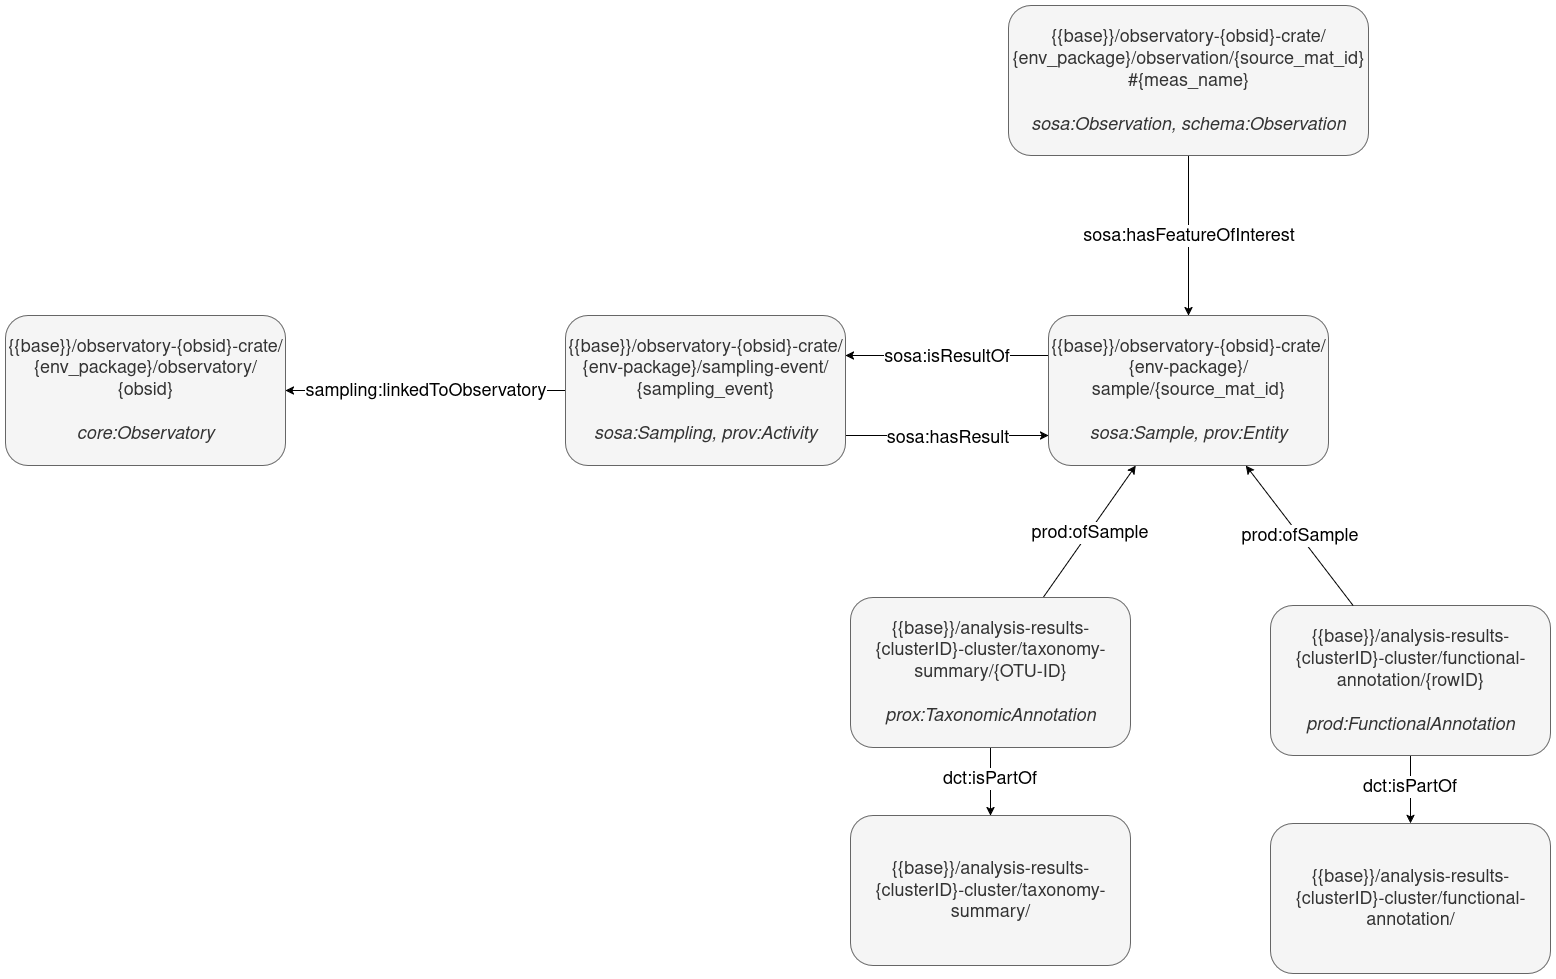

The diagram above was exported from draw.io. Its source (the exported page's mxGraphModel, read from the mxfile embedded in the PNG):
<mxGraphModel dx="5143" dy="3020" grid="1" gridSize="10" guides="1" tooltips="1" connect="1" arrows="1" fold="1" page="1" pageScale="1" pageWidth="850" pageHeight="1100" math="0" shadow="0">
  <root>
    <mxCell id="0" />
    <mxCell id="1" parent="0" />
    <mxCell id="2" value="&lt;font style=&quot;font-size: 18px;&quot;&gt;{{base}}/analysis-results-{clusterID}-cluster/taxonomy-summary/&lt;/font&gt;" style="rounded=1;whiteSpace=wrap;html=1;fillColor=#f5f5f5;fontColor=#333333;strokeColor=#666666;" vertex="1" parent="1">
      <mxGeometry x="5" y="3780" width="280" height="150" as="geometry" />
    </mxCell>
    <mxCell id="3" style="edgeStyle=orthogonalEdgeStyle;rounded=0;orthogonalLoop=1;jettySize=auto;html=1;" edge="1" source="6" target="2" parent="1">
      <mxGeometry relative="1" as="geometry" />
    </mxCell>
    <mxCell id="4" value="dct:isPartOf" style="edgeLabel;html=1;align=center;verticalAlign=middle;resizable=0;points=[];fontSize=18;" vertex="1" connectable="0" parent="3">
      <mxGeometry x="-0.1056" y="-2" relative="1" as="geometry">
        <mxPoint as="offset" />
      </mxGeometry>
    </mxCell>
    <mxCell id="5" value="&lt;font style=&quot;font-size: 18px;&quot;&gt;prod:ofSample&lt;/font&gt;" style="rounded=0;orthogonalLoop=1;jettySize=auto;html=1;" edge="1" source="6" target="9" parent="1">
      <mxGeometry relative="1" as="geometry" />
    </mxCell>
    <mxCell id="6" value="&lt;div&gt;&lt;font style=&quot;font-size: 18px;&quot;&gt;{{base}}/analysis-results-{clusterID}-cluster/taxonomy-summary/{OTU-ID}&lt;/font&gt;&lt;/div&gt;&lt;div&gt;&lt;font style=&quot;font-size: 18px;&quot;&gt;&lt;br&gt;&lt;/font&gt;&lt;/div&gt;&lt;div&gt;&lt;font style=&quot;font-size: 18px;&quot;&gt;&lt;i&gt;prox:TaxonomicAnnotation&lt;/i&gt;&lt;/font&gt;&lt;/div&gt;" style="rounded=1;whiteSpace=wrap;html=1;fillColor=#f5f5f5;fontColor=#333333;strokeColor=#666666;" vertex="1" parent="1">
      <mxGeometry x="5" y="3562.02" width="280" height="150" as="geometry" />
    </mxCell>
    <mxCell id="7" style="edgeStyle=orthogonalEdgeStyle;rounded=0;orthogonalLoop=1;jettySize=auto;html=1;" edge="1" source="9" target="13" parent="1">
      <mxGeometry relative="1" as="geometry">
        <Array as="points">
          <mxPoint x="100" y="3320" />
          <mxPoint x="100" y="3320" />
        </Array>
      </mxGeometry>
    </mxCell>
    <mxCell id="8" value="&lt;font style=&quot;font-size: 18px;&quot;&gt;sosa:isResultOf&lt;/font&gt;" style="edgeLabel;html=1;align=center;verticalAlign=middle;resizable=0;points=[];" vertex="1" connectable="0" parent="7">
      <mxGeometry x="0.329" y="-1" relative="1" as="geometry">
        <mxPoint x="32" y="1" as="offset" />
      </mxGeometry>
    </mxCell>
    <mxCell id="9" value="&lt;div&gt;&lt;font style=&quot;font-size: 18px;&quot;&gt;{{base}}/observatory-{obsid}-crate/{env-package}/&lt;br&gt;sample/{source_mat_id}&lt;/font&gt;&lt;/div&gt;&lt;div&gt;&lt;font style=&quot;font-size: 18px;&quot;&gt;&lt;br&gt;&lt;/font&gt;&lt;/div&gt;&lt;div&gt;&lt;font style=&quot;font-size: 18px;&quot;&gt;&lt;i&gt;sosa:Sample, prov:Entity&lt;/i&gt;&lt;/font&gt;&lt;/div&gt;" style="rounded=1;whiteSpace=wrap;html=1;fillColor=#f5f5f5;fontColor=#333333;strokeColor=#666666;" vertex="1" parent="1">
      <mxGeometry x="203" y="3280" width="280" height="150" as="geometry" />
    </mxCell>
    <mxCell id="10" style="edgeStyle=orthogonalEdgeStyle;rounded=0;orthogonalLoop=1;jettySize=auto;html=1;" edge="1" source="13" target="9" parent="1">
      <mxGeometry relative="1" as="geometry">
        <Array as="points">
          <mxPoint x="100" y="3400" />
          <mxPoint x="100" y="3400" />
        </Array>
      </mxGeometry>
    </mxCell>
    <mxCell id="11" value="&lt;font style=&quot;font-size: 18px;&quot;&gt;sosa:hasResult&lt;/font&gt;" style="edgeLabel;html=1;align=center;verticalAlign=middle;resizable=0;points=[];" vertex="1" connectable="0" parent="10">
      <mxGeometry x="-0.2031" y="-1" relative="1" as="geometry">
        <mxPoint x="19" as="offset" />
      </mxGeometry>
    </mxCell>
    <mxCell id="12" value="&lt;font style=&quot;font-size: 18px;&quot;&gt;sampling:linkedToObservatory&lt;/font&gt;" style="edgeStyle=orthogonalEdgeStyle;rounded=0;orthogonalLoop=1;jettySize=auto;html=1;" edge="1" source="13" target="14" parent="1">
      <mxGeometry relative="1" as="geometry" />
    </mxCell>
    <mxCell id="13" value="&lt;font style=&quot;font-size: 18px;&quot;&gt;{{base}}/observatory-{obsid}-crate/{env-package}/sampling-event/{sampling_event}&lt;br&gt;&lt;br&gt;&lt;span style=&quot;font-weight: normal;&quot;&gt;&lt;i&gt;sosa:Sampling, prov:Activity&lt;/i&gt;&lt;/span&gt;&lt;/font&gt;" style="rounded=1;whiteSpace=wrap;html=1;fillColor=#f5f5f5;fontColor=#333333;strokeColor=#666666;" vertex="1" parent="1">
      <mxGeometry x="-280" y="3280" width="280" height="150" as="geometry" />
    </mxCell>
    <mxCell id="14" value="&lt;font style=&quot;font-size: 18px;&quot;&gt;{{base}}/&lt;/font&gt;&lt;font style=&quot;font-size: 18px;&quot;&gt;observatory-{obsid}-crate/{env_package}/observatory/{obsid}&lt;br&gt;&lt;/font&gt;&lt;font style=&quot;font-size: 18px;&quot;&gt;&lt;br&gt;&lt;/font&gt;&lt;div&gt;&lt;font style=&quot;font-size: 18px;&quot;&gt;&lt;i style=&quot;font-weight: normal;&quot;&gt;core:Observatory&lt;/i&gt;&lt;/font&gt;&lt;/div&gt;" style="rounded=1;whiteSpace=wrap;html=1;fillColor=#f5f5f5;fontColor=#333333;strokeColor=#666666;" vertex="1" parent="1">
      <mxGeometry x="-840" y="3280" width="280" height="150" as="geometry" />
    </mxCell>
    <mxCell id="15" value="&lt;div&gt;&lt;font style=&quot;font-size: 18px;&quot;&gt;{{base}}/analysis-results-{clusterID}-cluster/functional-annotation/&lt;/font&gt;&lt;/div&gt;" style="rounded=1;whiteSpace=wrap;html=1;fillColor=#f5f5f5;fontColor=#333333;strokeColor=#666666;" vertex="1" parent="1">
      <mxGeometry x="425" y="3787.9799999999996" width="280" height="150" as="geometry" />
    </mxCell>
    <mxCell id="16" style="edgeStyle=orthogonalEdgeStyle;rounded=0;orthogonalLoop=1;jettySize=auto;html=1;" edge="1" source="18" target="15" parent="1">
      <mxGeometry relative="1" as="geometry" />
    </mxCell>
    <mxCell id="17" value="dct:isPartOf" style="edgeLabel;html=1;align=center;verticalAlign=middle;resizable=0;points=[];fontSize=18;" vertex="1" connectable="0" parent="16">
      <mxGeometry x="-0.1056" y="-2" relative="1" as="geometry">
        <mxPoint as="offset" />
      </mxGeometry>
    </mxCell>
    <mxCell id="18" value="&lt;div&gt;&lt;font style=&quot;font-size: 18px;&quot;&gt;{{base}}/analysis-results-{clusterID}-cluster/functional-annotation/{rowID}&lt;/font&gt;&lt;/div&gt;&lt;div&gt;&lt;font style=&quot;font-size: 18px;&quot;&gt;&lt;br&gt;&lt;/font&gt;&lt;/div&gt;&lt;div&gt;&lt;i&gt;&lt;font style=&quot;font-size: 18px;&quot;&gt;&lt;span style=&quot;font-weight: normal;&quot;&gt;prod:FunctionalAnnotation&lt;/span&gt;&lt;/font&gt;&lt;/i&gt;&lt;/div&gt;" style="rounded=1;whiteSpace=wrap;html=1;fillColor=#f5f5f5;fontColor=#333333;strokeColor=#666666;" vertex="1" parent="1">
      <mxGeometry x="425" y="3570" width="280" height="150" as="geometry" />
    </mxCell>
    <mxCell id="19" value="&lt;font style=&quot;font-size: 18px;&quot;&gt;prod:ofSample&lt;/font&gt;" style="rounded=0;orthogonalLoop=1;jettySize=auto;html=1;" edge="1" source="18" target="9" parent="1">
      <mxGeometry relative="1" as="geometry">
        <mxPoint x="260" y="3632" as="sourcePoint" />
        <mxPoint x="352" y="3500" as="targetPoint" />
      </mxGeometry>
    </mxCell>
    <mxCell id="20" value="&lt;font style=&quot;font-size: 18px;&quot;&gt;sosa:hasFeatureOfInterest&lt;/font&gt;" style="edgeStyle=orthogonalEdgeStyle;rounded=0;orthogonalLoop=1;jettySize=auto;html=1;" edge="1" source="21" target="9" parent="1">
      <mxGeometry relative="1" as="geometry" />
    </mxCell>
    <mxCell id="21" value="&lt;div&gt;&lt;font style=&quot;font-size: 18px;&quot;&gt;{{base}}/observatory-{obsid}-crate/{env_package}/observation/{source_mat_id}#{meas_name}&lt;/font&gt;&lt;/div&gt;&lt;div&gt;&lt;font style=&quot;font-size: 18px;&quot;&gt;&lt;br&gt;&lt;/font&gt;&lt;/div&gt;&lt;div&gt;&lt;i&gt;&lt;font style=&quot;font-size: 18px;&quot;&gt;&lt;span style=&quot;font-weight: normal;&quot;&gt;sosa:Observation,&amp;nbsp;&lt;/span&gt;&lt;/font&gt;&lt;font style=&quot;font-size: 18px;&quot;&gt;&lt;span style=&quot;font-weight: normal;&quot;&gt;schema:Observation&lt;/span&gt;&lt;/font&gt;&lt;/i&gt;&lt;/div&gt;" style="rounded=1;whiteSpace=wrap;html=1;fillColor=#f5f5f5;fontColor=#333333;strokeColor=#666666;" vertex="1" parent="1">
      <mxGeometry x="163" y="2970" width="360" height="150" as="geometry" />
    </mxCell>
  </root>
</mxGraphModel>